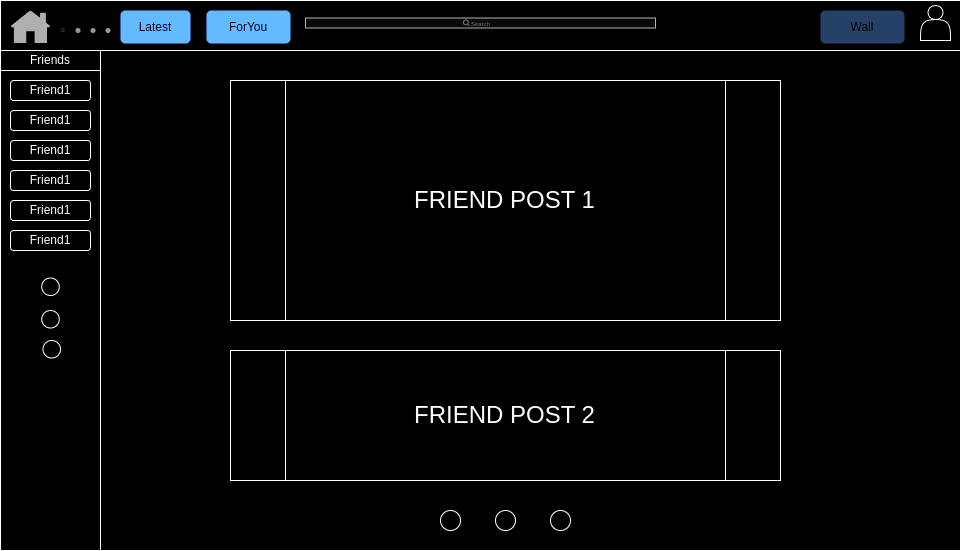

The diagram above was exported from draw.io. Its source (the exported page's mxGraphModel, read from the mxfile embedded in the PNG):
<mxGraphModel dx="1303" dy="1843" grid="1" gridSize="10" guides="1" tooltips="1" connect="1" arrows="1" fold="1" page="1" pageScale="1" pageWidth="850" pageHeight="1100" math="0" shadow="0">
  <root>
    <mxCell id="0" />
    <mxCell id="1" parent="0" />
    <mxCell id="kbJz4ghdUeTIuVtH0eS8-3" value="" style="rounded=0;whiteSpace=wrap;html=1;" vertex="1" parent="1">
      <mxGeometry x="60" y="-40" width="960" height="550" as="geometry" />
    </mxCell>
    <mxCell id="kbJz4ghdUeTIuVtH0eS8-4" value="" style="rounded=0;whiteSpace=wrap;html=1;" vertex="1" parent="1">
      <mxGeometry x="60" y="30" width="100" height="480" as="geometry" />
    </mxCell>
    <mxCell id="kbJz4ghdUeTIuVtH0eS8-5" value="Friends" style="rounded=0;whiteSpace=wrap;html=1;" vertex="1" parent="1">
      <mxGeometry x="60" y="10" width="100" height="20" as="geometry" />
    </mxCell>
    <mxCell id="kbJz4ghdUeTIuVtH0eS8-6" value="" style="rounded=0;whiteSpace=wrap;html=1;" vertex="1" parent="1">
      <mxGeometry x="60" y="-40" width="960" height="50" as="geometry" />
    </mxCell>
    <mxCell id="kbJz4ghdUeTIuVtH0eS8-17" value="" style="shape=actor;whiteSpace=wrap;html=1;" vertex="1" parent="1">
      <mxGeometry x="980" y="-35" width="30" height="35" as="geometry" />
    </mxCell>
    <mxCell id="kbJz4ghdUeTIuVtH0eS8-27" value="" style="shape=rect;fillColor=#F6F6F6;strokeColor=#4D4D4D;" vertex="1" parent="1">
      <mxGeometry x="365" y="-22.5" width="350" height="10" as="geometry" />
    </mxCell>
    <mxCell id="kbJz4ghdUeTIuVtH0eS8-28" value="" style="html=1;strokeWidth=1;shadow=0;dashed=0;shape=mxgraph.ios7ui.marginRect;rx=3;ry=3;rectMargin=5;fillColor=#E4E4E4;strokeColor=none;" vertex="1" parent="kbJz4ghdUeTIuVtH0eS8-27">
      <mxGeometry width="350" height="10" as="geometry" />
    </mxCell>
    <mxCell id="kbJz4ghdUeTIuVtH0eS8-29" value="Search" style="shape=mxgraph.ios7.icons.looking_glass;strokeColor=#878789;fillColor=none;fontColor=#878789;labelPosition=right;verticalLabelPosition=middle;align=left;verticalAlign=middle;fontSize=6;fontStyle=0;spacingTop=2;sketch=0;html=1;" vertex="1" parent="kbJz4ghdUeTIuVtH0eS8-27">
      <mxGeometry x="0.5" y="0.5" width="6" height="6" relative="1" as="geometry">
        <mxPoint x="-17" y="-3" as="offset" />
      </mxGeometry>
    </mxCell>
    <mxCell id="kbJz4ghdUeTIuVtH0eS8-33" value="" style="sketch=0;pointerEvents=1;shadow=0;dashed=0;html=1;strokeColor=none;fillColor=#505050;labelPosition=center;verticalLabelPosition=bottom;verticalAlign=top;outlineConnect=0;align=center;shape=mxgraph.office.concepts.home;" vertex="1" parent="1">
      <mxGeometry x="70" y="-30" width="40" height="32.5" as="geometry" />
    </mxCell>
    <mxCell id="kbJz4ghdUeTIuVtH0eS8-38" value="" style="verticalLabelPosition=bottom;verticalAlign=top;html=1;shadow=0;dashed=0;strokeWidth=1;shape=mxgraph.ios.iHomePageControl;fillColor=#666666;strokeColor=#cccccc;sketch=0;" vertex="1" parent="1">
      <mxGeometry x="120" y="-35" width="50" height="50" as="geometry" />
    </mxCell>
    <mxCell id="kbJz4ghdUeTIuVtH0eS8-42" value="Latest" style="rounded=1;fillColor=#0057D8;strokeColor=none;html=1;whiteSpace=wrap;fontColor=#ffffff;align=center;verticalAlign=middle;fontStyle=0;fontSize=12;sketch=0;" vertex="1" parent="1">
      <mxGeometry x="180" y="-30" width="70" height="33" as="geometry" />
    </mxCell>
    <mxCell id="kbJz4ghdUeTIuVtH0eS8-44" value="ForYou" style="rounded=1;fillColor=#0057D8;strokeColor=none;html=1;whiteSpace=wrap;fontColor=#ffffff;align=center;verticalAlign=middle;fontStyle=0;fontSize=12;sketch=0;" vertex="1" parent="1">
      <mxGeometry x="266" y="-30" width="84" height="33" as="geometry" />
    </mxCell>
    <mxCell id="kbJz4ghdUeTIuVtH0eS8-45" value="Wall" style="rounded=1;fillColor=#A9C4EB;strokeColor=none;html=1;whiteSpace=wrap;fontColor=#ffffff;align=center;verticalAlign=middle;fontStyle=0;fontSize=12;sketch=0;" vertex="1" parent="1">
      <mxGeometry x="880" y="-30" width="84" height="33" as="geometry" />
    </mxCell>
    <mxCell id="kbJz4ghdUeTIuVtH0eS8-87" value="Friend1" style="rounded=1;whiteSpace=wrap;html=1;" vertex="1" parent="1">
      <mxGeometry x="70" y="40" width="80" height="20" as="geometry" />
    </mxCell>
    <mxCell id="kbJz4ghdUeTIuVtH0eS8-88" value="Friend1" style="rounded=1;whiteSpace=wrap;html=1;" vertex="1" parent="1">
      <mxGeometry x="70" y="70" width="80" height="20" as="geometry" />
    </mxCell>
    <mxCell id="kbJz4ghdUeTIuVtH0eS8-89" value="Friend1" style="rounded=1;whiteSpace=wrap;html=1;" vertex="1" parent="1">
      <mxGeometry x="70" y="100" width="80" height="20" as="geometry" />
    </mxCell>
    <mxCell id="kbJz4ghdUeTIuVtH0eS8-90" value="Friend1" style="rounded=1;whiteSpace=wrap;html=1;" vertex="1" parent="1">
      <mxGeometry x="70" y="130" width="80" height="20" as="geometry" />
    </mxCell>
    <mxCell id="kbJz4ghdUeTIuVtH0eS8-91" value="Friend1" style="rounded=1;whiteSpace=wrap;html=1;" vertex="1" parent="1">
      <mxGeometry x="70" y="160" width="80" height="20" as="geometry" />
    </mxCell>
    <mxCell id="kbJz4ghdUeTIuVtH0eS8-92" value="Friend1" style="rounded=1;whiteSpace=wrap;html=1;" vertex="1" parent="1">
      <mxGeometry x="70" y="190" width="80" height="20" as="geometry" />
    </mxCell>
    <mxCell id="kbJz4ghdUeTIuVtH0eS8-96" value="" style="ellipse;whiteSpace=wrap;html=1;aspect=fixed;" vertex="1" parent="1">
      <mxGeometry x="101.25" y="237.5" width="17.5" height="17.5" as="geometry" />
    </mxCell>
    <mxCell id="kbJz4ghdUeTIuVtH0eS8-97" value="" style="ellipse;whiteSpace=wrap;html=1;aspect=fixed;" vertex="1" parent="1">
      <mxGeometry x="101.25" y="270" width="17.5" height="17.5" as="geometry" />
    </mxCell>
    <mxCell id="kbJz4ghdUeTIuVtH0eS8-98" value="" style="ellipse;whiteSpace=wrap;html=1;aspect=fixed;" vertex="1" parent="1">
      <mxGeometry x="102.5" y="300" width="17.5" height="17.5" as="geometry" />
    </mxCell>
    <mxCell id="kbJz4ghdUeTIuVtH0eS8-130" value="&lt;font style=&quot;font-size: 24px;&quot;&gt;FRIEND POST 1&lt;/font&gt;" style="shape=process;whiteSpace=wrap;html=1;backgroundOutline=1;" vertex="1" parent="1">
      <mxGeometry x="290" y="40" width="550" height="240" as="geometry" />
    </mxCell>
    <mxCell id="kbJz4ghdUeTIuVtH0eS8-131" value="&lt;font style=&quot;font-size: 24px;&quot;&gt;FRIEND POST 2&lt;/font&gt;" style="shape=process;whiteSpace=wrap;html=1;backgroundOutline=1;" vertex="1" parent="1">
      <mxGeometry x="290" y="310" width="550" height="130" as="geometry" />
    </mxCell>
    <mxCell id="kbJz4ghdUeTIuVtH0eS8-132" value="" style="ellipse;whiteSpace=wrap;html=1;aspect=fixed;" vertex="1" parent="1">
      <mxGeometry x="555" y="470" width="20" height="20" as="geometry" />
    </mxCell>
    <mxCell id="kbJz4ghdUeTIuVtH0eS8-133" value="" style="ellipse;whiteSpace=wrap;html=1;aspect=fixed;" vertex="1" parent="1">
      <mxGeometry x="500" y="470" width="20" height="20" as="geometry" />
    </mxCell>
    <mxCell id="kbJz4ghdUeTIuVtH0eS8-134" value="" style="ellipse;whiteSpace=wrap;html=1;aspect=fixed;" vertex="1" parent="1">
      <mxGeometry x="610" y="470" width="20" height="20" as="geometry" />
    </mxCell>
  </root>
</mxGraphModel>